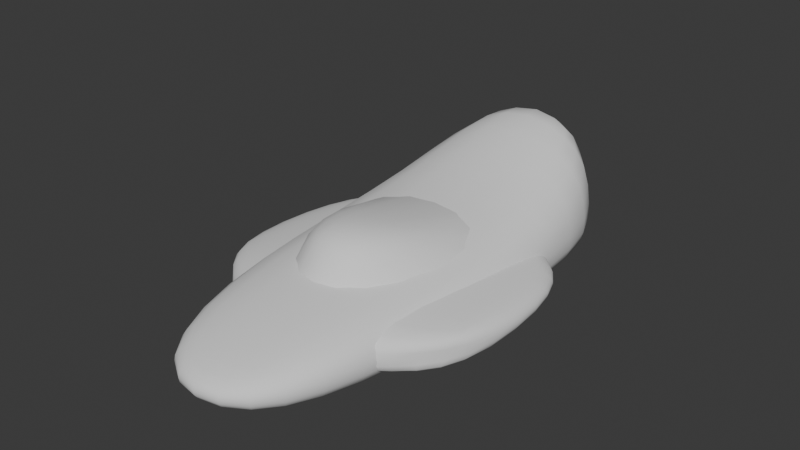 # Source: SornSpeeder.blend  (saved by Blender 4.5.91; exported with 4.5.12 LTS)
import bpy
from mathutils import Matrix  # noqa: F401  (used for matrix-valued properties, if any)

bpy.ops.wm.read_factory_settings(use_empty=True)
scene = bpy.context.scene
scene.name = 'Scene'

# ---- collections
col_presubd = bpy.data.collections.new('PreSubd'); scene.collection.children.link(col_presubd)
col_postsubd = bpy.data.collections.new('PostSubd'); scene.collection.children.link(col_postsubd)

# ---- world
world_world = bpy.data.worlds.new('World'); scene.world = world_world
world_world.use_nodes = True; world_world.node_tree.nodes.clear()
_N = world_world.node_tree.nodes; _L = world_world.node_tree.links
n0 = _N.new('ShaderNodeOutputWorld'); n0.name = 'World Output'; n0.location = (200, 100)
n1 = _N.new('ShaderNodeBackground'); n1.name = 'Background'; n1.location = (-200, 100)
n1.inputs[0].default_value = (0.05088, 0.05088, 0.05088, 1.0)
_L.new(n1.outputs[0], n0.inputs[0])
n0.is_active_output = True
world_world.color = (0.05088, 0.05088, 0.05088)
world_world.sun_shadow_jitter_overblur = 0.0

# ---- meshes
me_cube_003 = bpy.data.meshes.new('Cube.003')
me_cube_003.from_pydata([(-1.333, -0.6665, 0.1189), (-1.333, -0.6665, 0.7472), (-1.209, 0.9234, 0.2431), (-1.209, 0.9234, 0.623), (-0.8531, -0.8062, 0.01057), (-0.8531, -0.8062, 0.8555), (-0.9685, 0.9234, 0.111), (-0.9712, 0.9234, 0.7551), (-1.022, 1.174, 0.3151), (-1.022, 1.174, 0.5509), (-1.428, -0.6665, 0.433), (-1.304, 0.9234, 0.433), (-1.096, 0.9234, 0.433), (-0.9482, -0.8062, 0.433), (-1.089, 1.174, 0.433)], [], [(10, 1, 3, 11), (3, 7, 9), (12, 7, 5, 13), (13, 5, 1, 10), (2, 6, 4, 0), (7, 3, 1, 5), (11, 2, 8, 14), (2, 8, 6), (12, 14, 9, 7), (6, 8, 14, 12), (3, 11, 14, 9), (4, 13, 10, 0), (6, 12, 13, 4), (0, 10, 11, 2)])
_uv = me_cube_003.uv_layers.new(name='UVMap')
_uv.uv.foreach_set('vector', [0.5, 0.0, 0.625, 0.0, 0.625, 0.25, 0.5, 0.25, 0.625, 0.25, 0.625, 0.5, 0.625, 0.25, 0.5, 0.5, 0.625, 0.5, 0.625, 0.75, 0.5, 0.75, 0.5, 0.75, 0.625, 0.75, 0.625, 1.0, 0.5, 1.0, 0.125, 0.5, 0.375, 0.5, 0.375, 0.75, 0.125, 0.75, 0.625, 0.5, 0.875, 0.5, 0.875, 0.75, 0.625, 0.75, 0.5, 0.25, 0.375, 0.25, 0.375, 0.25, 0.5, 0.25, 0.375, 0.25, 0.375, 0.25, 0.375, 0.5, 0.5, 0.5, 0.5, 0.25, 0.625, 0.25, 0.625, 0.5, 0.375, 0.5, 0.375, 0.25, 0.5, 0.25, 0.5, 0.5, 0.625, 0.25, 0.5, 0.25, 0.5, 0.25, 0.625, 0.25, 0.375, 0.75, 0.5, 0.75, 0.5, 1.0, 0.375, 1.0, 0.375, 0.5, 0.5, 0.5, 0.5, 0.75, 0.375, 0.75, 0.375, 0.0, 0.5, 0.0, 0.5, 0.25, 0.375, 0.25])
me_cube_003.update()
me_cube_001 = bpy.data.meshes.new('Cube.001')
me_cube_001.from_pydata([(-0.4916, -2.39, 0.2105), (-0.5227, -2.366, 0.5328), (-0.882, -0.9625, -0.0002278), (-0.882, -0.9625, 0.8937), (0.4916, -2.39, 0.2105), (0.5227, -2.366, 0.5328), (0.882, -0.9625, -0.0002278), (0.882, -0.9625, 0.8937), (-1.0, 1.38, 0.8937), (-1.0, 1.38, -0.0002278), (1.0, 1.38, -0.0002278), (1.0, 1.38, 0.8937), (-0.5747, 2.858, 1.264), (-0.8149, 2.034, -0.0002278), (0.8149, 2.034, -0.0002278), (0.5747, 2.858, 1.264), (-0.6353, -2.496, 0.3717), (-1.006, -0.9625, 0.4467), (1.006, -0.9625, 0.4467), (0.6353, -2.496, 0.3717), (-1.114, 1.38, 0.4467), (1.114, 1.38, 0.4467), (-0.9468, 2.219, 0.4617), (0.9468, 2.219, 0.4617)], [], [(16, 1, 3, 17), (18, 6, 10, 21), (18, 7, 5, 19), (19, 5, 1, 16), (2, 6, 4, 0), (7, 3, 1, 5), (21, 10, 14, 23), (6, 2, 9, 10), (3, 7, 11, 8), (17, 3, 8, 20), (22, 12, 15, 23), (10, 9, 13, 14), (8, 11, 15, 12), (20, 8, 12, 22), (9, 20, 22, 13), (13, 22, 23, 14), (2, 17, 20, 9), (11, 21, 23, 15), (4, 19, 16, 0), (6, 18, 19, 4), (7, 18, 21, 11), (0, 16, 17, 2)])
_uv = me_cube_001.uv_layers.new(name='UVMap')
_uv.uv.foreach_set('vector', [0.5, 0.0, 0.625, 0.0, 0.625, 0.25, 0.5, 0.25, 0.5, 0.5, 0.375, 0.5, 0.375, 0.5, 0.5, 0.5, 0.5, 0.5, 0.625, 0.5, 0.625, 0.75, 0.5, 0.75, 0.5, 0.75, 0.625, 0.75, 0.625, 1.0, 0.5, 1.0, 0.125, 0.5, 0.375, 0.5, 0.375, 0.75, 0.125, 0.75, 0.625, 0.5, 0.875, 0.5, 0.875, 0.75, 0.625, 0.75, 0.5, 0.5, 0.375, 0.5, 0.375, 0.5, 0.5, 0.5, 0.375, 0.5, 0.125, 0.5, 0.125, 0.5, 0.375, 0.5, 0.875, 0.5, 0.625, 0.5, 0.625, 0.5, 0.875, 0.5, 0.5, 0.25, 0.625, 0.25, 0.625, 0.25, 0.5, 0.25, 0.5, 0.25, 0.625, 0.25, 0.625, 0.5, 0.5, 0.5, 0.375, 0.5, 0.125, 0.5, 0.125, 0.5, 0.375, 0.5, 0.875, 0.5, 0.625, 0.5, 0.625, 0.5, 0.875, 0.5, 0.5, 0.25, 0.625, 0.25, 0.625, 0.25, 0.5, 0.25, 0.375, 0.25, 0.5, 0.25, 0.5, 0.25, 0.375, 0.25, 0.375, 0.25, 0.5, 0.25, 0.5, 0.5, 0.375, 0.5, 0.375, 0.25, 0.5, 0.25, 0.5, 0.25, 0.375, 0.25, 0.625, 0.5, 0.5, 0.5, 0.5, 0.5, 0.625, 0.5, 0.375, 0.75, 0.5, 0.75, 0.5, 1.0, 0.375, 1.0, 0.375, 0.5, 0.5, 0.5, 0.5, 0.75, 0.375, 0.75, 0.625, 0.5, 0.5, 0.5, 0.5, 0.5, 0.625, 0.5, 0.375, 0.0, 0.5, 0.0, 0.5, 0.25, 0.375, 0.25])
me_cube_001.use_mirror_x = True
me_cube_001.update()
me_cube_002 = bpy.data.meshes.new('Cube.002')
me_cube_002.from_pydata([(-0.6565, -0.8801, 0.8719), (-0.2629, -0.5322, 1.243), (-0.8816, 1.302, 0.8719), (-0.5329, -0.04371, 1.243), (0.6565, -0.8801, 0.8719), (0.2629, -0.5322, 1.243), (0.8816, 1.302, 0.8719), (0.5329, -0.04371, 1.243)], [], [(0, 1, 3, 2), (2, 3, 7, 6), (6, 7, 5, 4), (4, 5, 1, 0), (2, 6, 4, 0), (7, 3, 1, 5)])
_uv = me_cube_002.uv_layers.new(name='UVMap')
_uv.uv.foreach_set('vector', [0.375, 0.0, 0.625, 0.0, 0.625, 0.25, 0.375, 0.25, 0.375, 0.25, 0.625, 0.25, 0.625, 0.5, 0.375, 0.5, 0.375, 0.5, 0.625, 0.5, 0.625, 0.75, 0.375, 0.75, 0.375, 0.75, 0.625, 0.75, 0.625, 1.0, 0.375, 1.0, 0.125, 0.5, 0.375, 0.5, 0.375, 0.75, 0.125, 0.75, 0.625, 0.5, 0.875, 0.5, 0.875, 0.75, 0.625, 0.75])
me_cube_002.use_mirror_x = True
me_cube_002.update()
me_cube_004 = bpy.data.meshes.new('Cube.004')
me_cube_004.from_pydata([(-1.433, -1.098, 0.2328), (-1.433, -1.098, 0.6375), (-1.368, 0.7933, 0.3128), (-1.368, 0.7933, 0.5575), (-0.7149, -1.238, 0.163), (-0.7149, -1.238, 0.7073), (-0.9215, 0.9234, 0.2277), (-0.9243, 0.9234, 0.6426), (-0.9748, 1.174, 0.3592), (-0.9748, 1.174, 0.5111), (-1.528, -0.4152, 0.4352), (-1.463, 0.8748, 0.4352), (-0.81, -1.238, 0.4352), (-0.9935, 1.203, 0.4352)], [], [(10, 1, 3, 11), (3, 7, 9), (12, 5, 1, 10), (2, 6, 4, 0), (7, 3, 1, 5), (11, 13, 8, 2), (2, 8, 6), (3, 9, 13, 11), (4, 12, 10, 0), (0, 10, 11, 2)])
me_cube_004.polygons.foreach_set('use_smooth', [True] * 10)
_uv = me_cube_004.uv_layers.new(name='UVMap')
_uv.uv.foreach_set('vector', [0.5, 0.0, 0.625, 0.0, 0.625, 0.25, 0.5, 0.25, 0.625, 0.25, 0.625, 0.5, 0.625, 0.25, 0.5, 0.75, 0.625, 0.75, 0.625, 1.0, 0.5, 1.0, 0.125, 0.5, 0.375, 0.5, 0.375, 0.75, 0.125, 0.75, 0.625, 0.5, 0.875, 0.5, 0.875, 0.75, 0.625, 0.75, 0.5, 0.25, 0.5, 0.25, 0.375, 0.25, 0.375, 0.25, 0.375, 0.25, 0.375, 0.25, 0.375, 0.5, 0.625, 0.25, 0.625, 0.25, 0.5, 0.25, 0.5, 0.25, 0.375, 0.75, 0.5, 0.75, 0.5, 1.0, 0.375, 1.0, 0.375, 0.0, 0.5, 0.0, 0.5, 0.25, 0.375, 0.25])
me_cube_004.update()
me_cube_005 = bpy.data.meshes.new('Cube.005')
me_cube_005.from_pydata([(-0.4916, -2.39, 0.2105), (-0.5227, -2.366, 0.5328), (-0.882, -0.9625, 0.0), (-0.882, -0.9625, 0.8937), (0.4916, -2.39, 0.2105), (0.5227, -2.366, 0.5328), (0.882, -0.9625, 0.0), (0.882, -0.9625, 0.8937), (-1.0, 1.38, 0.8937), (-1.0, 1.38, 0.0), (1.0, 1.38, 0.0), (1.0, 1.38, 0.8937), (-0.5747, 2.693, 1.768), (-0.8149, 2.693, 0.0), (0.8149, 2.693, 0.0), (0.5747, 2.693, 1.768), (-0.6353, -2.496, 0.4217), (-1.006, -0.9625, 0.4217), (1.006, -0.9625, 0.4217), (0.6353, -2.496, 0.4217), (-1.114, 1.38, 0.4217), (1.114, 1.38, 0.4217), (-0.9468, 2.693, 0.5497), (0.9468, 2.693, 0.5497)], [], [(16, 1, 3, 17), (18, 6, 10, 21), (18, 7, 5, 19), (19, 5, 1, 16), (2, 6, 4, 0), (7, 3, 1, 5), (21, 10, 14, 23), (6, 2, 9, 10), (3, 7, 11, 8), (17, 3, 8, 20), (22, 12, 15, 23), (10, 9, 13, 14), (8, 11, 15, 12), (20, 8, 12, 22), (9, 20, 22, 13), (13, 22, 23, 14), (2, 17, 20, 9), (11, 21, 23, 15), (4, 19, 16, 0), (6, 18, 19, 4), (7, 18, 21, 11), (0, 16, 17, 2)])
me_cube_005.polygons.foreach_set('use_smooth', [True] * 22)
_uv = me_cube_005.uv_layers.new(name='UVMap')
_uv.uv.foreach_set('vector', [0.5, 0.0, 0.625, 0.0, 0.625, 0.25, 0.5, 0.25, 0.5, 0.5, 0.375, 0.5, 0.375, 0.5, 0.5, 0.5, 0.5, 0.5, 0.625, 0.5, 0.625, 0.75, 0.5, 0.75, 0.5, 0.75, 0.625, 0.75, 0.625, 1.0, 0.5, 1.0, 0.125, 0.5, 0.375, 0.5, 0.375, 0.75, 0.125, 0.75, 0.625, 0.5, 0.875, 0.5, 0.875, 0.75, 0.625, 0.75, 0.5, 0.5, 0.375, 0.5, 0.375, 0.5, 0.5, 0.5, 0.375, 0.5, 0.125, 0.5, 0.125, 0.5, 0.375, 0.5, 0.875, 0.5, 0.625, 0.5, 0.625, 0.5, 0.875, 0.5, 0.5, 0.25, 0.625, 0.25, 0.625, 0.25, 0.5, 0.25, 0.5, 0.25, 0.625, 0.25, 0.625, 0.5, 0.5, 0.5, 0.375, 0.5, 0.125, 0.5, 0.125, 0.5, 0.375, 0.5, 0.875, 0.5, 0.625, 0.5, 0.625, 0.5, 0.875, 0.5, 0.5, 0.25, 0.625, 0.25, 0.625, 0.25, 0.5, 0.25, 0.375, 0.25, 0.5, 0.25, 0.5, 0.25, 0.375, 0.25, 0.375, 0.25, 0.5, 0.25, 0.5, 0.5, 0.375, 0.5, 0.375, 0.25, 0.5, 0.25, 0.5, 0.25, 0.375, 0.25, 0.625, 0.5, 0.5, 0.5, 0.5, 0.5, 0.625, 0.5, 0.375, 0.75, 0.5, 0.75, 0.5, 1.0, 0.375, 1.0, 0.375, 0.5, 0.5, 0.5, 0.5, 0.75, 0.375, 0.75, 0.625, 0.5, 0.5, 0.5, 0.5, 0.5, 0.625, 0.5, 0.375, 0.0, 0.5, 0.0, 0.5, 0.25, 0.375, 0.25])
me_cube_005.use_mirror_x = True
me_cube_005.update()
me_cube_006 = bpy.data.meshes.new('Cube.006')
me_cube_006.from_pydata([(-0.6565, -0.8801, 0.706), (-0.2629, -0.5322, 1.243), (-0.8816, 1.302, 0.952), (-0.5329, -0.04371, 1.243), (0.6565, -0.8801, 0.706), (0.2629, -0.5322, 1.243), (0.8816, 1.302, 0.952), (0.5329, -0.04371, 1.243)], [], [(0, 1, 3, 2), (2, 3, 7, 6), (6, 7, 5, 4), (4, 5, 1, 0), (7, 3, 1, 5)])
me_cube_006.polygons.foreach_set('use_smooth', [True] * 5)
_uv = me_cube_006.uv_layers.new(name='UVMap')
_uv.uv.foreach_set('vector', [0.375, 0.0, 0.625, 0.0, 0.625, 0.25, 0.375, 0.25, 0.375, 0.25, 0.625, 0.25, 0.625, 0.5, 0.375, 0.5, 0.375, 0.5, 0.625, 0.5, 0.625, 0.75, 0.375, 0.75, 0.375, 0.75, 0.625, 0.75, 0.625, 1.0, 0.375, 1.0, 0.625, 0.5, 0.875, 0.5, 0.875, 0.75, 0.625, 0.75])
me_cube_006.use_mirror_x = True
me_cube_006.update()

# ---- objects
ob_origin = bpy.data.objects.new('~origin', None)
ob_cube = bpy.data.objects.new('Cube', me_cube_003)
ob_cube_001 = bpy.data.objects.new('Cube.001', me_cube_001)
ob_cube_002 = bpy.data.objects.new('Cube.002', me_cube_002)
ob_cube_003 = bpy.data.objects.new('Cube.003', me_cube_004)
ob_cube_004 = bpy.data.objects.new('Cube.004', me_cube_005)
ob_cube_005 = bpy.data.objects.new('Cube.005', me_cube_006)

# ---- transforms, parenting, visibility, modifiers, constraints
ob_origin.location = (0.0, 0.0, 0.0)
ob_cube.location = (0.0, 0.0, 0.0)
_m = ob_cube.modifiers.new('Mirror', 'MIRROR')
_m.mirror_object = ob_origin
ob_cube_001.location = (0.0, 0.0, 0.0)
ob_cube_001.use_mesh_mirror_x = True
ob_cube_002.location = (0.0, 0.0, 0.0)
ob_cube_002.use_mesh_mirror_x = True
ob_cube_003.location = (0.0, 0.0, 0.0)
_m = ob_cube_003.modifiers.new('Mirror', 'MIRROR')
_m.mirror_object = ob_origin
_m = ob_cube_003.modifiers.new('Subdivision', 'SUBSURF')
_m.levels = 6
ob_cube_004.location = (0.0, 0.0, 0.0)
ob_cube_004.use_mesh_mirror_x = True
_m = ob_cube_004.modifiers.new('Subdivision', 'SUBSURF')
_m.levels = 6
ob_cube_005.location = (0.0, -0.286, -0.06599)
ob_cube_005.use_mesh_mirror_x = True
_m = ob_cube_005.modifiers.new('Subdivision', 'SUBSURF')
_m.levels = 6

# ---- collection membership
scene.collection.objects.link(ob_origin)
col_presubd.objects.link(ob_cube)
col_presubd.objects.link(ob_cube_001)
col_presubd.objects.link(ob_cube_002)
col_postsubd.objects.link(ob_cube_003)
col_postsubd.objects.link(ob_cube_004)
col_postsubd.objects.link(ob_cube_005)
def _layer_coll(name, lc=None):
    lc = lc or bpy.context.view_layer.layer_collection
    for c in lc.children:
        if c.name == name: return c
        r = _layer_coll(name, c)
        if r: return r
_layer_coll('PreSubd').exclude = True

# ---- scene / render settings (as saved in the file)
scene.frame_start = 1; scene.frame_end = 250; scene.frame_set(1)
scene.render.engine = 'BLENDER_EEVEE_NEXT'
bpy.context.view_layer.update()

# ---- added for rendering (the .blend has no active camera and no usable light): camera, sun
cam_auto = bpy.data.cameras.new('AutoCamera')
cam_auto.lens = 50.0
cam_auto.sensor_width = 36.0
cam_auto.clip_end = 1000.0
ob_auto_camera = bpy.data.objects.new('AutoCamera', cam_auto)
scene.collection.objects.link(ob_auto_camera)
ob_auto_camera.location = (5.93373, -6.9396, 5.63089)
ob_auto_camera.rotation_euler = (1.09748, -7.21219e-08, 0.694738)
scene.camera = ob_auto_camera
light_auto_sun = bpy.data.lights.new('AutoSun', 'SUN')
light_auto_sun.energy = 3.0
light_auto_sun.angle = 0.0523599
ob_auto_sun = bpy.data.objects.new('AutoSun', light_auto_sun)
scene.collection.objects.link(ob_auto_sun)
ob_auto_sun.rotation_euler = (0.872665, 0.174533, 0.523599)
bpy.context.view_layer.update()

